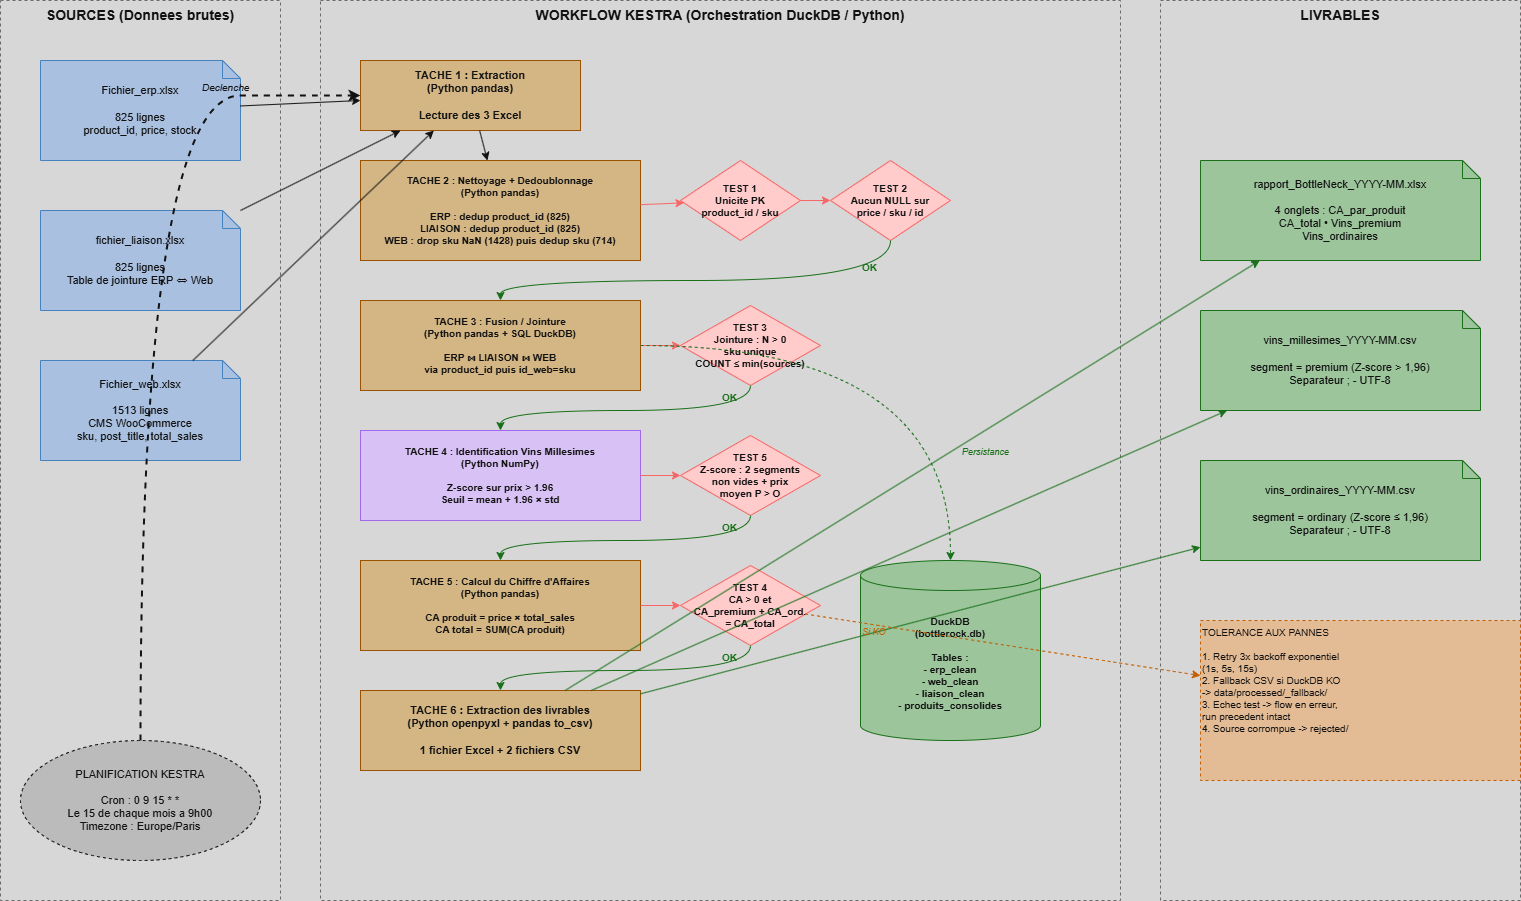

The diagram above was exported from draw.io. Its source (the exported page's mxGraphModel, read from the mxfile embedded in the PNG):
<mxGraphModel dx="1548" dy="902" grid="1" gridSize="10" guides="1" tooltips="1" connect="1" arrows="1" fold="1" page="1" pageScale="1" pageWidth="1600" pageHeight="1000" background="#1a1a1a" math="0" shadow="0">
  <root>
    <mxCell id="0" />
    <mxCell id="1" parent="0" />
    <mxCell id="g_sources" parent="1" style="rounded=0;whiteSpace=wrap;html=1;fillColor=none;strokeColor=#999999;dashed=1;fontColor=#FFFFFF;fontSize=14;fontStyle=1;verticalAlign=top;align=center;" value="SOURCES (Donnees brutes)" vertex="1">
      <mxGeometry height="900" width="280" x="40" y="40" as="geometry" />
    </mxCell>
    <mxCell id="g_workflow" parent="1" style="rounded=0;whiteSpace=wrap;html=1;fillColor=none;strokeColor=#999999;dashed=1;fontColor=#FFFFFF;fontSize=14;fontStyle=1;verticalAlign=top;align=center;" value="WORKFLOW KESTRA (Orchestration DuckDB / Python)" vertex="1">
      <mxGeometry height="900" width="800" x="360" y="40" as="geometry" />
    </mxCell>
    <mxCell id="g_livrables" parent="1" style="rounded=0;whiteSpace=wrap;html=1;fillColor=none;strokeColor=#999999;dashed=1;fontColor=#FFFFFF;fontSize=14;fontStyle=1;verticalAlign=top;align=center;" value="LIVRABLES" vertex="1">
      <mxGeometry height="900" width="360" x="1200" y="40" as="geometry" />
    </mxCell>
    <mxCell id="src_erp" parent="1" style="shape=note;whiteSpace=wrap;html=1;fillColor=#1f3a5f;strokeColor=#4a90d9;fontColor=#FFFFFF;fontSize=11;align=center;size=18;" value="Fichier_erp.xlsx&#10;&#10;825 lignes&#10;product_id, price, stock" vertex="1">
      <mxGeometry height="100" width="200" x="80" y="100" as="geometry" />
    </mxCell>
    <mxCell id="src_liaison" parent="1" style="shape=note;whiteSpace=wrap;html=1;fillColor=#1f3a5f;strokeColor=#4a90d9;fontColor=#FFFFFF;fontSize=11;align=center;size=18;" value="fichier_liaison.xlsx&#10;&#10;825 lignes&#10;Table de jointure ERP ⇔ Web" vertex="1">
      <mxGeometry height="100" width="200" x="80" y="250" as="geometry" />
    </mxCell>
    <mxCell id="src_web" parent="1" style="shape=note;whiteSpace=wrap;html=1;fillColor=#1f3a5f;strokeColor=#4a90d9;fontColor=#FFFFFF;fontSize=11;align=center;size=18;" value="Fichier_web.xlsx&#10;&#10;1513 lignes&#10;CMS WooCommerce&#10;sku, post_title, total_sales" vertex="1">
      <mxGeometry height="100" width="200" x="80" y="400" as="geometry" />
    </mxCell>
    <mxCell id="cron" parent="1" style="ellipse;whiteSpace=wrap;html=1;fillColor=#3a3a3a;strokeColor=#FFFFFF;fontColor=#FFFFFF;fontSize=11;dashed=1;" value="PLANIFICATION KESTRA&#10;&#10;Cron : 0 9 15 * *&#10;Le 15 de chaque mois a 9h00&#10;Timezone : Europe/Paris" vertex="1">
      <mxGeometry height="120" width="240" x="60" y="780" as="geometry" />
    </mxCell>
    <mxCell id="t1" parent="1" style="rounded=0;whiteSpace=wrap;html=1;fillColor=#5c3a00;strokeColor=#ffaa00;fontColor=#FFFFFF;fontSize=11;fontStyle=1;" value="TACHE 1 : Extraction&#10;(Python pandas)&#10;&#10;Lecture des 3 Excel" vertex="1">
      <mxGeometry height="70" width="220" x="400" y="100" as="geometry" />
    </mxCell>
    <mxCell id="t2" parent="1" style="rounded=0;whiteSpace=wrap;html=1;fillColor=#5c3a00;strokeColor=#ffaa00;fontColor=#FFFFFF;fontSize=10;fontStyle=1;align=center;" value="TACHE 2 : Nettoyage + Dedoublonnage&#10;(Python pandas)&#10;&#10;ERP : dedup product_id (825)&#10;LIAISON : dedup product_id (825)&#10;WEB : drop sku NaN (1428) puis dedup sku (714)" vertex="1">
      <mxGeometry height="100" width="280" x="400" y="200" as="geometry" />
    </mxCell>
    <mxCell id="test1" parent="1" style="rhombus;whiteSpace=wrap;html=1;fillColor=#5c0000;strokeColor=#ff5555;fontColor=#FFFFFF;fontSize=10;fontStyle=1;" value="TEST 1&#10;Unicite PK&#10;product_id / sku" vertex="1">
      <mxGeometry height="80" width="120" x="720" y="200" as="geometry" />
    </mxCell>
    <mxCell id="test2" parent="1" style="rhombus;whiteSpace=wrap;html=1;fillColor=#5c0000;strokeColor=#ff5555;fontColor=#FFFFFF;fontSize=10;fontStyle=1;" value="TEST 2&#10;Aucun NULL sur&#10;price / sku / id" vertex="1">
      <mxGeometry height="80" width="120" x="870" y="200" as="geometry" />
    </mxCell>
    <mxCell id="t3" parent="1" style="rounded=0;whiteSpace=wrap;html=1;fillColor=#5c3a00;strokeColor=#ffaa00;fontColor=#FFFFFF;fontSize=10;fontStyle=1;align=center;" value="TACHE 3 : Fusion / Jointure&#10;(Python pandas + SQL DuckDB)&#10;&#10;ERP ⋈ LIAISON ⋈ WEB&#10;via product_id puis id_web=sku" vertex="1">
      <mxGeometry height="90" width="280" x="400" y="340" as="geometry" />
    </mxCell>
    <mxCell id="test3" parent="1" style="rhombus;whiteSpace=wrap;html=1;fillColor=#5c0000;strokeColor=#ff5555;fontColor=#FFFFFF;fontSize=10;fontStyle=1;" value="TEST 3&#10;Jointure : N &gt; 0&#10;sku unique&#10;COUNT ≤ min(sources)" vertex="1">
      <mxGeometry height="80" width="140" x="720" y="345" as="geometry" />
    </mxCell>
    <mxCell id="t4" parent="1" style="rounded=0;whiteSpace=wrap;html=1;fillColor=#3a1f5c;strokeColor=#aa66ff;fontColor=#FFFFFF;fontSize=10;fontStyle=1;align=center;" value="TACHE 4 : Identification Vins Millesimes&#10;(Python NumPy)&#10;&#10;Z-score sur prix &gt; 1.96&#10;Seuil = mean + 1.96 × std" vertex="1">
      <mxGeometry height="90" width="280" x="400" y="470" as="geometry" />
    </mxCell>
    <mxCell id="test5" parent="1" style="rhombus;whiteSpace=wrap;html=1;fillColor=#5c0000;strokeColor=#ff5555;fontColor=#FFFFFF;fontSize=10;fontStyle=1;" value="TEST 5&#10;Z-score : 2 segments&#10;non vides + prix&#10;moyen P &gt; O" vertex="1">
      <mxGeometry height="80" width="140" x="720" y="475" as="geometry" />
    </mxCell>
    <mxCell id="t5" parent="1" style="rounded=0;whiteSpace=wrap;html=1;fillColor=#5c3a00;strokeColor=#ffaa00;fontColor=#FFFFFF;fontSize=10;fontStyle=1;align=center;" value="TACHE 5 : Calcul du Chiffre d'Affaires&#10;(Python pandas)&#10;&#10;CA produit = price × total_sales&#10;CA total = SUM(CA produit)" vertex="1">
      <mxGeometry height="90" width="280" x="400" y="600" as="geometry" />
    </mxCell>
    <mxCell id="test4" parent="1" style="rhombus;whiteSpace=wrap;html=1;fillColor=#5c0000;strokeColor=#ff5555;fontColor=#FFFFFF;fontSize=10;fontStyle=1;" value="TEST 4&#10;CA &gt; 0 et&#10;CA_premium + CA_ord.&#10;= CA_total" vertex="1">
      <mxGeometry height="80" width="140" x="720" y="605" as="geometry" />
    </mxCell>
    <mxCell id="t6" parent="1" style="rounded=0;whiteSpace=wrap;html=1;fillColor=#5c3a00;strokeColor=#ffaa00;fontColor=#FFFFFF;fontSize=11;fontStyle=1;align=center;" value="TACHE 6 : Extraction des livrables&#10;(Python openpyxl + pandas to_csv)&#10;&#10;1 fichier Excel + 2 fichiers CSV" vertex="1">
      <mxGeometry height="80" width="280" x="400" y="730" as="geometry" />
    </mxCell>
    <mxCell id="duckdb" parent="1" style="shape=cylinder3;whiteSpace=wrap;html=1;boundedLbl=1;backgroundOutline=1;size=15;fillColor=#1a4a1a;strokeColor=#66cc66;fontColor=#FFFFFF;fontSize=10;fontStyle=1;align=center;" value="DuckDB&#10;(bottlerock.db)&#10;&#10;Tables :&#10;- erp_clean&#10;- web_clean&#10;- liaison_clean&#10;- produits_consolides" vertex="1">
      <mxGeometry height="180" width="180" x="900" y="600" as="geometry" />
    </mxCell>
    <mxCell id="liv_xlsx" parent="1" style="shape=note;whiteSpace=wrap;html=1;fillColor=#1a4a1a;strokeColor=#66cc66;fontColor=#FFFFFF;fontSize=11;align=center;size=18;" value="rapport_BottleNeck_YYYY-MM.xlsx&#10;&#10;4 onglets : CA_par_produit&#10;CA_total • Vins_premium&#10;Vins_ordinaires" vertex="1">
      <mxGeometry height="100" width="280" x="1240" y="200" as="geometry" />
    </mxCell>
    <mxCell id="liv_premium" parent="1" style="shape=note;whiteSpace=wrap;html=1;fillColor=#1a4a1a;strokeColor=#66cc66;fontColor=#FFFFFF;fontSize=11;align=center;size=18;" value="vins_millesimes_YYYY-MM.csv&#10;&#10;segment = premium (Z-score &gt; 1,96)&#10;Separateur ; - UTF-8" vertex="1">
      <mxGeometry height="100" width="280" x="1240" y="350" as="geometry" />
    </mxCell>
    <mxCell id="liv_ordinary" parent="1" style="shape=note;whiteSpace=wrap;html=1;fillColor=#1a4a1a;strokeColor=#66cc66;fontColor=#FFFFFF;fontSize=11;align=center;size=18;" value="vins_ordinaires_YYYY-MM.csv&#10;&#10;segment = ordinary (Z-score ≤ 1,96)&#10;Separateur ; - UTF-8" vertex="1">
      <mxGeometry height="100" width="280" x="1240" y="500" as="geometry" />
    </mxCell>
    <mxCell id="errbox" parent="1" style="rounded=0;whiteSpace=wrap;html=1;fillColor=#5c2e00;strokeColor=#ff8800;fontColor=#FFFFFF;fontSize=10;align=left;dashed=1;verticalAlign=top;" value="TOLERANCE AUX PANNES&#10;&#10;1. Retry 3x backoff exponentiel&#10;   (1s, 5s, 15s)&#10;2. Fallback CSV si DuckDB KO&#10;   -&gt; data/processed/_fallback/&#10;3. Echec test -&gt; flow en erreur,&#10;   run precedent intact&#10;4. Source corrompue -&gt; rejected/" vertex="1">
      <mxGeometry height="160" width="320" x="1240" y="660" as="geometry" />
    </mxCell>
    <mxCell id="e_cron_t1" edge="1" parent="1" source="cron" style="endArrow=classic;html=1;dashed=1;strokeColor=#FFFFFF;strokeWidth=2;fontColor=#FFFFFF;curved=1;" target="t1">
      <mxGeometry relative="1" as="geometry">
        <Array as="points">
          <mxPoint x="180" y="135" />
          <mxPoint x="380" y="135" />
        </Array>
      </mxGeometry>
    </mxCell>
    <mxCell id="e_cron_lbl" parent="1" style="text;html=1;fontColor=#FFFFFF;fontSize=10;fontStyle=2;" value="Declenche" vertex="1">
      <mxGeometry height="20" width="80" x="240" y="115" as="geometry" />
    </mxCell>
    <mxCell id="e_erp_t1" edge="1" parent="1" source="src_erp" style="endArrow=classic;html=1;strokeColor=#FFFFFF;" target="t1">
      <mxGeometry relative="1" as="geometry" />
    </mxCell>
    <mxCell id="e_liaison_t1" edge="1" parent="1" source="src_liaison" style="endArrow=classic;html=1;strokeColor=#FFFFFF;" target="t1">
      <mxGeometry relative="1" as="geometry" />
    </mxCell>
    <mxCell id="e_web_t1" edge="1" parent="1" source="src_web" style="endArrow=classic;html=1;strokeColor=#FFFFFF;" target="t1">
      <mxGeometry relative="1" as="geometry" />
    </mxCell>
    <mxCell id="e_t1_t2" edge="1" parent="1" source="t1" style="endArrow=classic;html=1;strokeColor=#FFFFFF;" target="t2">
      <mxGeometry relative="1" as="geometry" />
    </mxCell>
    <mxCell id="e_t2_test1" edge="1" parent="1" source="t2" style="endArrow=classic;html=1;strokeColor=#ff5555;" target="test1">
      <mxGeometry relative="1" as="geometry" />
    </mxCell>
    <mxCell id="e_test1_test2" edge="1" parent="1" source="test1" style="endArrow=classic;html=1;strokeColor=#ff5555;" target="test2">
      <mxGeometry relative="1" as="geometry" />
    </mxCell>
    <mxCell id="e_test2_t3" edge="1" parent="1" source="test2" style="endArrow=classic;html=1;strokeColor=#66cc66;curved=1;" target="t3">
      <mxGeometry relative="1" as="geometry">
        <Array as="points">
          <mxPoint x="930" y="320" />
          <mxPoint x="540" y="320" />
        </Array>
      </mxGeometry>
    </mxCell>
    <mxCell id="e_test2_lbl" parent="1" style="text;html=1;fontColor=#66cc66;fontSize=10;fontStyle=1;" value="OK" vertex="1">
      <mxGeometry height="20" width="40" x="900" y="295" as="geometry" />
    </mxCell>
    <mxCell id="e_t3_test3" edge="1" parent="1" source="t3" style="endArrow=classic;html=1;strokeColor=#ff5555;" target="test3">
      <mxGeometry relative="1" as="geometry" />
    </mxCell>
    <mxCell id="e_test3_t4" edge="1" parent="1" source="test3" style="endArrow=classic;html=1;strokeColor=#66cc66;curved=1;" target="t4">
      <mxGeometry relative="1" as="geometry">
        <Array as="points">
          <mxPoint x="790" y="450" />
          <mxPoint x="540" y="450" />
        </Array>
      </mxGeometry>
    </mxCell>
    <mxCell id="e_test3_lbl" parent="1" style="text;html=1;fontColor=#66cc66;fontSize=10;fontStyle=1;" value="OK" vertex="1">
      <mxGeometry height="20" width="40" x="760" y="425" as="geometry" />
    </mxCell>
    <mxCell id="e_t4_test5" edge="1" parent="1" source="t4" style="endArrow=classic;html=1;strokeColor=#ff5555;" target="test5">
      <mxGeometry relative="1" as="geometry" />
    </mxCell>
    <mxCell id="e_test5_t5" edge="1" parent="1" source="test5" style="endArrow=classic;html=1;strokeColor=#66cc66;curved=1;" target="t5">
      <mxGeometry relative="1" as="geometry">
        <Array as="points">
          <mxPoint x="790" y="580" />
          <mxPoint x="540" y="580" />
        </Array>
      </mxGeometry>
    </mxCell>
    <mxCell id="e_test5_lbl" parent="1" style="text;html=1;fontColor=#66cc66;fontSize=10;fontStyle=1;" value="OK" vertex="1">
      <mxGeometry height="20" width="40" x="760" y="555" as="geometry" />
    </mxCell>
    <mxCell id="e_t5_test4" edge="1" parent="1" source="t5" style="endArrow=classic;html=1;strokeColor=#ff5555;" target="test4">
      <mxGeometry relative="1" as="geometry" />
    </mxCell>
    <mxCell id="e_test4_t6" edge="1" parent="1" source="test4" style="endArrow=classic;html=1;strokeColor=#66cc66;curved=1;" target="t6">
      <mxGeometry relative="1" as="geometry">
        <Array as="points">
          <mxPoint x="790" y="710" />
          <mxPoint x="540" y="710" />
        </Array>
      </mxGeometry>
    </mxCell>
    <mxCell id="e_test4_lbl" parent="1" style="text;html=1;fontColor=#66cc66;fontSize=10;fontStyle=1;" value="OK" vertex="1">
      <mxGeometry height="20" width="40" x="760" y="685" as="geometry" />
    </mxCell>
    <mxCell id="e_t3_duck" edge="1" parent="1" source="t3" style="endArrow=classic;html=1;dashed=1;strokeColor=#66cc66;curved=1;" target="duckdb">
      <mxGeometry relative="1" as="geometry">
        <Array as="points">
          <mxPoint x="990" y="385" />
          <mxPoint x="990" y="600" />
        </Array>
      </mxGeometry>
    </mxCell>
    <mxCell id="e_duck_lbl" parent="1" style="text;html=1;fontColor=#66cc66;fontSize=9;fontStyle=2;" value="Persistance" vertex="1">
      <mxGeometry height="20" width="80" x="1000" y="480" as="geometry" />
    </mxCell>
    <mxCell id="e_t6_xlsx" edge="1" parent="1" source="t6" style="endArrow=classic;html=1;strokeColor=#66cc66;" target="liv_xlsx">
      <mxGeometry relative="1" as="geometry" />
    </mxCell>
    <mxCell id="e_t6_premium" edge="1" parent="1" source="t6" style="endArrow=classic;html=1;strokeColor=#66cc66;" target="liv_premium">
      <mxGeometry relative="1" as="geometry" />
    </mxCell>
    <mxCell id="e_t6_ordinary" edge="1" parent="1" source="t6" style="endArrow=classic;html=1;strokeColor=#66cc66;" target="liv_ordinary">
      <mxGeometry relative="1" as="geometry" />
    </mxCell>
    <mxCell id="e_test_err" edge="1" parent="1" source="test4" style="endArrow=classic;html=1;dashed=1;strokeColor=#ff8800;curved=1;" target="errbox">
      <mxGeometry relative="1" as="geometry" />
    </mxCell>
    <mxCell id="e_err_lbl" parent="1" style="text;html=1;fontColor=#ff8800;fontSize=9;fontStyle=2;" value="Si KO" vertex="1">
      <mxGeometry height="20" width="60" x="900" y="660" as="geometry" />
    </mxCell>
  </root>
</mxGraphModel>